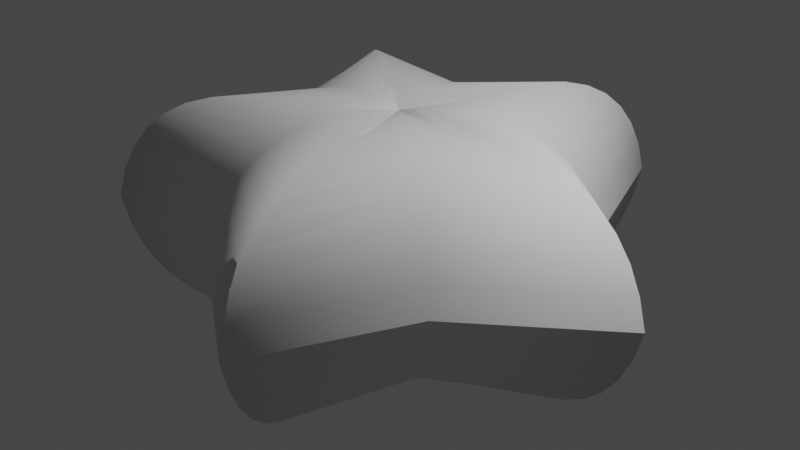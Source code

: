 # Source: star.blend  (saved by Blender 3.2.14; exported with 4.5.12 LTS)
import bpy
from mathutils import Matrix  # noqa: F401  (used for matrix-valued properties, if any)

bpy.ops.wm.read_factory_settings(use_empty=True)
scene = bpy.context.scene
scene.name = 'Scene'

# ---- collections
col_collection = bpy.data.collections.new('Collection'); scene.collection.children.link(col_collection)

# ---- materials (node trees are filled in below, after node groups)
mat_material = bpy.data.materials.new('Material')
mat_material.alpha_threshold = 0.0
mat_material.use_transparent_shadow = False
mat_material.line_color = (0.0, 0.0, 0.0, 1.0)

# ---- node groups
ng_geometry_nodes = bpy.data.node_groups.new('Geometry Nodes', 'GeometryNodeTree')
_s = ng_geometry_nodes.interface.new_socket(name='Geometry', in_out='OUTPUT', socket_type='NodeSocketGeometry')
_s = ng_geometry_nodes.interface.new_socket(name='Geometry', in_out='INPUT', socket_type='NodeSocketGeometry')
_s = ng_geometry_nodes.interface.new_socket(name='Points', in_out='INPUT', socket_type='NodeSocketInt')
_s.default_value = 6
_s.min_value = 4
_s.max_value = 32
_s = ng_geometry_nodes.interface.new_socket(name='Offset', in_out='INPUT', socket_type='NodeSocketVector')
_s.hide_value = True
ng_geometry_nodes.is_modifier = True
_N = ng_geometry_nodes.nodes; _L = ng_geometry_nodes.links
n0 = _N.new('NodeGroupInput'); n0.name = 'Group Input'; n0.location = (-447, 166)
n1 = _N.new('GeometryNodeCurveQuadraticBezier'); n1.name = 'Quadratic Bezier'; n1.location = (-117, -264)
n1.inputs[0].default_value = 12
n1.inputs[1].default_value = (-2.6, 0.7, 0.0)
n1.inputs[2].default_value = (0.6, 2.0, 0.0)
n2 = _N.new('GeometryNodeCurveStar'); n2.name = 'Star'; n2.location = (-289, -40)
n3 = _N.new('GeometryNodeCurveToMesh'); n3.name = 'Curve to Mesh'; n3.location = (141, 14)
n4 = _N.new('GeometryNodeGeometryToInstance'); n4.name = 'Geometry to Instance'; n4.location = (148, -312)
n5 = _N.new('GeometryNodeDuplicateElements'); n5.name = 'Duplicate Elements'; n5.location = (370, -29)
n5.domain = 'INSTANCE'
n5.inputs[2].default_value = 2
n6 = _N.new('GeometryNodeInputID'); n6.name = 'ID'; n6.location = (388, -289)
n7 = _N.new('GeometryNodeSeparateGeometry'); n7.name = 'Separate Geometry'; n7.location = (588, -114)
n7.domain = 'INSTANCE'
n8 = _N.new('GeometryNodeJoinGeometry'); n8.name = 'Join Geometry'; n8.location = (980, -292)
n9 = _N.new('NodeGroupOutput'); n9.name = 'Group Output'; n9.location = (1069, -14)
n10 = _N.new('GeometryNodeTransform'); n10.name = 'Transform'; n10.location = (847, 74)
n10.inputs[2].default_value = (0.0, 3.142, 3.142)
n11 = _N.new('GeometryNodeSetShadeSmooth'); n11.name = 'Set Shade Smooth'; n11.location = (772, -376)
n12 = _N.new('GeometryNodeInputNamedAttribute'); n12.name = 'Named Attribute'; n12.location = (116, 14)
n12.inputs[0].default_value = 'radius'
n13 = _N.new('GeometryNodeSwitch'); n13.name = 'Switch'; n13.location = (116, 14)
n13.input_type = 'FLOAT'
n13.inputs[1].default_value = 1.0
_L.new(n0.outputs[1], n2.inputs[0])
_L.new(n1.outputs[0], n3.inputs[1])
_L.new(n2.outputs[0], n3.inputs[0])
_L.new(n3.outputs[0], n4.inputs[0])
_L.new(n4.outputs[0], n5.inputs[0])
_L.new(n5.outputs[0], n7.inputs[0])
_L.new(n7.outputs[0], n10.inputs[0])
_L.new(n6.outputs[0], n7.inputs[1])
_L.new(n10.outputs[0], n8.inputs[0])
_L.new(n7.outputs[1], n8.inputs[0])
_L.new(n8.outputs[0], n11.inputs[0])
_L.new(n11.outputs[0], n9.inputs[0])
_L.new(n12.outputs[1], n13.inputs[0])
_L.new(n12.outputs[0], n13.inputs[2])
_L.new(n13.outputs[0], n3.inputs[2])
n9.is_active_output = True

# ---- material node trees
mat_material.use_nodes = True; mat_material.node_tree.nodes.clear()
_N = mat_material.node_tree.nodes; _L = mat_material.node_tree.links
n0 = _N.new('ShaderNodeOutputMaterial'); n0.name = 'Material Output'; n0.location = (300, 300)
n1 = _N.new('ShaderNodeBsdfPrincipled'); n1.name = 'Principled BSDF'; n1.location = (10, 300)
n1.distribution = 'GGX'
n1.subsurface_method = 'RANDOM_WALK_SKIN'
n1.inputs[2].default_value = 0.4
n1.inputs[3].default_value = 1.45
n1.inputs[27].default_value = (0.0, 0.0, 0.0, 1.0)
n1.inputs[28].default_value = 1.0
_L.new(n1.outputs[0], n0.inputs[0])
n0.is_active_output = True

# ---- world
world_world = bpy.data.worlds.new('World'); scene.world = world_world
world_world.use_nodes = True; world_world.node_tree.nodes.clear()
_N = world_world.node_tree.nodes; _L = world_world.node_tree.links
n0 = _N.new('ShaderNodeOutputWorld'); n0.name = 'World Output'; n0.location = (300, 300)
n1 = _N.new('ShaderNodeBackground'); n1.name = 'Background'; n1.location = (10, 300)
n1.inputs[0].default_value = (0.05088, 0.05088, 0.05088, 1.0)
_L.new(n1.outputs[0], n0.inputs[0])
n0.is_active_output = True
world_world.color = (0.05088, 0.05088, 0.05088)
world_world.use_sun_shadow = False
world_world.sun_shadow_jitter_overblur = 0.0

# ---- cameras
cam_camera = bpy.data.cameras.new('Camera')
cam_camera.clip_end = 100.0
cam_camera.ortho_scale = 7.314

# ---- lights
light_light = bpy.data.lights.new('Light', 'POINT')
light_light.transmission_factor = 0.0
light_light.energy = 1000.0
light_light.shadow_soft_size = 0.1
light_light.shadow_maximum_resolution = 0.006
light_light.use_absolute_resolution = True

# ---- meshes
me_cube = bpy.data.meshes.new('Cube')
me_cube.from_pydata([(1.0, 1.0, 1.0), (1.0, 1.0, -1.0), (1.0, -1.0, 1.0), (1.0, -1.0, -1.0), (-1.0, 1.0, 1.0), (-1.0, 1.0, -1.0), (-1.0, -1.0, 1.0), (-1.0, -1.0, -1.0)], [], [(0, 4, 6, 2), (3, 2, 6, 7), (7, 6, 4, 5), (5, 1, 3, 7), (1, 0, 2, 3), (5, 4, 0, 1)])
me_cube.polygons.foreach_set('use_smooth', [True] * 6)
_uv = me_cube.uv_layers.new(name='UVMap')
_uv.uv.foreach_set('vector', [0.625, 0.5, 0.875, 0.5, 0.875, 0.75, 0.625, 0.75, 0.375, 0.75, 0.625, 0.75, 0.625, 1.0, 0.375, 1.0, 0.375, 0.0, 0.625, 0.0, 0.625, 0.25, 0.375, 0.25, 0.125, 0.5, 0.375, 0.5, 0.375, 0.75, 0.125, 0.75, 0.375, 0.5, 0.625, 0.5, 0.625, 0.75, 0.375, 0.75, 0.375, 0.25, 0.625, 0.25, 0.625, 0.5, 0.375, 0.5])
me_cube.materials.append(mat_material)
me_cube.use_mirror_vertex_groups = False
me_cube.update()

# ---- objects
ob_cube = bpy.data.objects.new('Cube', me_cube)
ob_light = bpy.data.objects.new('Light', light_light)
ob_camera = bpy.data.objects.new('Camera', cam_camera)

# ---- transforms, parenting, visibility, modifiers, constraints
ob_cube.location = (0.0, 0.0, 0.0)
ob_cube.lock_rotations_4d = False
ob_cube.empty_display_type = 'ARROWS'
ob_cube.lineart.crease_threshold = 0.0
_m = ob_cube.modifiers.new('GeometryNodes', 'NODES')
_m.node_group = ng_geometry_nodes
_gi = [s.identifier for s in ng_geometry_nodes.interface.items_tree if s.item_type == 'SOCKET' and s.in_out == 'INPUT']
_m[_gi[1]] = 5  # Points
_m[_gi[2]] = (0.0, 0.0, 1.0)  # Offset
ob_light.location = (4.076, 1.005, 5.904)
ob_light.rotation_euler = (0.6503, 0.05522, 1.866)
ob_light.lock_rotations_4d = False
ob_light.empty_display_type = 'ARROWS'
ob_light.color = (0.0, 0.0, 0.0, 0.0)
ob_light.lineart.crease_threshold = 0.0
ob_camera.location = (7.359, -6.926, 4.958)
ob_camera.rotation_euler = (1.109, 0.0, 0.8149)
ob_camera.lock_rotations_4d = False
ob_camera.empty_display_type = 'ARROWS'
ob_camera.color = (0.0, 0.0, 0.0, 0.0)
ob_camera.display_type = 'WIRE'
ob_camera.lineart.crease_threshold = 0.0

# ---- collection membership
col_collection.objects.link(ob_cube)
col_collection.objects.link(ob_light)
col_collection.objects.link(ob_camera)

# ---- scene / render settings (as saved in the file)
scene.camera = ob_camera
scene.frame_start = 1; scene.frame_end = 250; scene.frame_set(1)
scene.render.engine = 'BLENDER_EEVEE_NEXT'
scene.cycles.sampling_pattern = 'TABULATED_SOBOL'
scene.cycles.use_light_tree = False
scene.view_settings.view_transform = 'Filmic'
bpy.context.view_layer.update()
